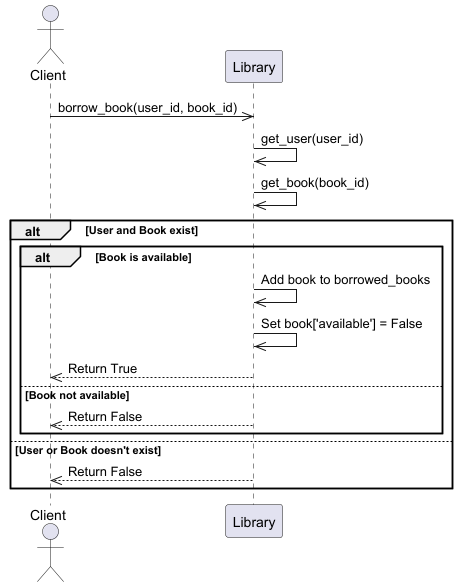

The diagram above was rendered by PlantUML. Its source (embedded in the PNG):
@startuml
actor Client as C
participant Library as L

C ->> L: borrow_book(user_id, book_id)
L ->> L: get_user(user_id)
L ->> L: get_book(book_id)

alt User and Book exist
    alt Book is available
        L ->> L: Add book to borrowed_books
        L ->> L: Set book['available'] = False
        L -->> C: Return True
    else Book not available
        L -->> C: Return False
    end
else User or Book doesn't exist
    L -->> C: Return False
end
@enduml